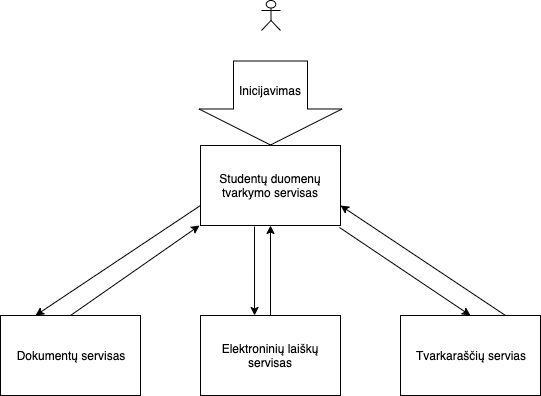

The diagram above was exported from draw.io. Its source (the exported page's mxGraphModel, read from the mxfile embedded in the PNG):
<mxGraphModel dx="1412" dy="584" grid="1" gridSize="10" guides="1" tooltips="1" connect="1" arrows="1" fold="1" page="1" pageScale="1" pageWidth="583" pageHeight="450" math="0" shadow="0">
  <root>
    <mxCell id="0" />
    <mxCell id="1" parent="0" />
    <mxCell id="auiw8w66Zlz_-sjG9MtF-32" value="Actor" style="shape=umlActor;verticalLabelPosition=bottom;labelBackgroundColor=#ffffff;verticalAlign=top;outlineConnect=0;html=1;fontColor=#FFFFFF;" vertex="1" parent="1">
      <mxGeometry x="284" y="20" width="19" height="30" as="geometry" />
    </mxCell>
    <mxCell id="auiw8w66Zlz_-sjG9MtF-34" value="" style="group" vertex="1" connectable="0" parent="1">
      <mxGeometry x="23" y="165" width="540" height="250" as="geometry" />
    </mxCell>
    <mxCell id="auiw8w66Zlz_-sjG9MtF-25" value="Tvarkaraščių servias" style="whiteSpace=wrap;html=1;" vertex="1" parent="auiw8w66Zlz_-sjG9MtF-34">
      <mxGeometry x="400" y="170" width="140" height="80" as="geometry" />
    </mxCell>
    <mxCell id="auiw8w66Zlz_-sjG9MtF-33" value="" style="group" vertex="1" connectable="0" parent="auiw8w66Zlz_-sjG9MtF-34">
      <mxGeometry width="470" height="250" as="geometry" />
    </mxCell>
    <mxCell id="auiw8w66Zlz_-sjG9MtF-19" value="Studentų duomenų tvarkymo servisas" style="whiteSpace=wrap;html=1;" vertex="1" parent="auiw8w66Zlz_-sjG9MtF-33">
      <mxGeometry x="200" width="140" height="80" as="geometry" />
    </mxCell>
    <mxCell id="auiw8w66Zlz_-sjG9MtF-23" value="Dokumentų servisas" style="whiteSpace=wrap;html=1;" vertex="1" parent="auiw8w66Zlz_-sjG9MtF-33">
      <mxGeometry y="170" width="140" height="80" as="geometry" />
    </mxCell>
    <mxCell id="auiw8w66Zlz_-sjG9MtF-24" value="Elektroninių laiškų servisas" style="whiteSpace=wrap;html=1;" vertex="1" parent="auiw8w66Zlz_-sjG9MtF-33">
      <mxGeometry x="200" y="170" width="140" height="80" as="geometry" />
    </mxCell>
    <mxCell id="auiw8w66Zlz_-sjG9MtF-26" value="" style="endArrow=classic;html=1;entryX=0.25;entryY=0;entryDx=0;entryDy=0;exitX=0;exitY=0.75;exitDx=0;exitDy=0;" edge="1" parent="auiw8w66Zlz_-sjG9MtF-33" source="auiw8w66Zlz_-sjG9MtF-19" target="auiw8w66Zlz_-sjG9MtF-23">
      <mxGeometry width="50" height="50" relative="1" as="geometry">
        <mxPoint x="190" y="120" as="sourcePoint" />
        <mxPoint x="240" y="70" as="targetPoint" />
      </mxGeometry>
    </mxCell>
    <mxCell id="auiw8w66Zlz_-sjG9MtF-27" value="" style="endArrow=classic;html=1;entryX=0.386;entryY=0;entryDx=0;entryDy=0;entryPerimeter=0;" edge="1" parent="auiw8w66Zlz_-sjG9MtF-33" target="auiw8w66Zlz_-sjG9MtF-24">
      <mxGeometry width="50" height="50" relative="1" as="geometry">
        <mxPoint x="254" y="81" as="sourcePoint" />
        <mxPoint x="140" y="170" as="targetPoint" />
      </mxGeometry>
    </mxCell>
    <mxCell id="auiw8w66Zlz_-sjG9MtF-28" value="" style="endArrow=classic;html=1;exitX=0.993;exitY=1.025;exitDx=0;exitDy=0;exitPerimeter=0;" edge="1" parent="auiw8w66Zlz_-sjG9MtF-33" source="auiw8w66Zlz_-sjG9MtF-19">
      <mxGeometry width="50" height="50" relative="1" as="geometry">
        <mxPoint x="210.98000000000002" y="91.03999999999996" as="sourcePoint" />
        <mxPoint x="470" y="170" as="targetPoint" />
      </mxGeometry>
    </mxCell>
    <mxCell id="auiw8w66Zlz_-sjG9MtF-29" value="" style="endArrow=classic;html=1;exitX=0.5;exitY=0;exitDx=0;exitDy=0;entryX=-0.007;entryY=1;entryDx=0;entryDy=0;entryPerimeter=0;" edge="1" parent="auiw8w66Zlz_-sjG9MtF-33" source="auiw8w66Zlz_-sjG9MtF-23" target="auiw8w66Zlz_-sjG9MtF-19">
      <mxGeometry width="50" height="50" relative="1" as="geometry">
        <mxPoint y="320" as="sourcePoint" />
        <mxPoint x="50" y="270" as="targetPoint" />
      </mxGeometry>
    </mxCell>
    <mxCell id="auiw8w66Zlz_-sjG9MtF-30" value="" style="endArrow=classic;html=1;exitX=0.5;exitY=0;exitDx=0;exitDy=0;entryX=0.5;entryY=1;entryDx=0;entryDy=0;" edge="1" parent="auiw8w66Zlz_-sjG9MtF-33" source="auiw8w66Zlz_-sjG9MtF-24" target="auiw8w66Zlz_-sjG9MtF-19">
      <mxGeometry width="50" height="50" relative="1" as="geometry">
        <mxPoint y="320" as="sourcePoint" />
        <mxPoint x="320" y="100" as="targetPoint" />
      </mxGeometry>
    </mxCell>
    <mxCell id="auiw8w66Zlz_-sjG9MtF-31" value="" style="endArrow=classic;html=1;entryX=1;entryY=0.75;entryDx=0;entryDy=0;exitX=0.75;exitY=0;exitDx=0;exitDy=0;" edge="1" parent="auiw8w66Zlz_-sjG9MtF-34" source="auiw8w66Zlz_-sjG9MtF-25" target="auiw8w66Zlz_-sjG9MtF-19">
      <mxGeometry width="50" height="50" relative="1" as="geometry">
        <mxPoint x="10" y="430" as="sourcePoint" />
        <mxPoint x="60" y="380" as="targetPoint" />
      </mxGeometry>
    </mxCell>
    <mxCell id="auiw8w66Zlz_-sjG9MtF-37" value="" style="shape=flexArrow;endArrow=classic;html=1;entryX=0.5;entryY=0;entryDx=0;entryDy=0;endWidth=68;endSize=11.67;width=74;" edge="1" parent="1" target="auiw8w66Zlz_-sjG9MtF-19">
      <mxGeometry width="50" height="50" relative="1" as="geometry">
        <mxPoint x="293" y="80" as="sourcePoint" />
        <mxPoint x="70" y="440" as="targetPoint" />
      </mxGeometry>
    </mxCell>
    <mxCell id="auiw8w66Zlz_-sjG9MtF-38" value="Inicijavimas" style="text;html=1;resizable=0;points=[];align=center;verticalAlign=middle;labelBackgroundColor=#ffffff;" vertex="1" connectable="0" parent="auiw8w66Zlz_-sjG9MtF-37">
      <mxGeometry x="-0.3176" y="-1" relative="1" as="geometry">
        <mxPoint as="offset" />
      </mxGeometry>
    </mxCell>
  </root>
</mxGraphModel>